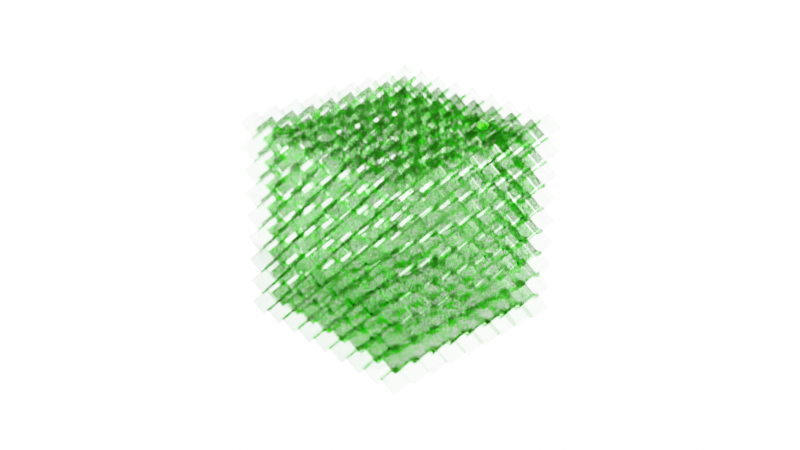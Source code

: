 # Source: blend.blend  (saved by Blender 3.5.10; exported with 4.5.12 LTS)
import bpy
from mathutils import Matrix  # noqa: F401  (used for matrix-valued properties, if any)

bpy.ops.wm.read_factory_settings(use_empty=True)
scene = bpy.context.scene
scene.name = 'Scene'

# ---- collections
col_collection = bpy.data.collections.new('Collection'); scene.collection.children.link(col_collection)

# ---- materials (node trees are filled in below, after node groups)
mat_material = bpy.data.materials.new('Material')
mat_material.alpha_threshold = 0.0
mat_material.roughness = 0.5
mat_material.line_color = (0.0, 0.0, 0.0, 1.0)

# ---- node groups
ng_geometry_nodes = bpy.data.node_groups.new('Geometry Nodes', 'GeometryNodeTree')
_s = ng_geometry_nodes.interface.new_socket(name='Geometry', in_out='OUTPUT', socket_type='NodeSocketGeometry')
_s = ng_geometry_nodes.interface.new_socket(name='Geometry', in_out='INPUT', socket_type='NodeSocketGeometry')
_s = ng_geometry_nodes.interface.new_socket(name='Probability', in_out='INPUT', socket_type='NodeSocketFloat')
_s.subtype = 'FACTOR'
_s.default_value = 1.0
_s.min_value = 0.0
_s.max_value = 1.0
_s = ng_geometry_nodes.interface.new_socket(name='Rotation', in_out='INPUT', socket_type='NodeSocketVector')
_s.subtype = 'EULER'
_s.default_value = (0.7889, 0.7819, 0.3543)
_s = ng_geometry_nodes.interface.new_socket(name='Scale', in_out='INPUT', socket_type='NodeSocketVector')
_s.subtype = 'XYZ'
_s.default_value = (1.0, 1.0, 1.0)
ng_geometry_nodes.is_modifier = True
_N = ng_geometry_nodes.nodes; _L = ng_geometry_nodes.links
n0 = _N.new('GeometryNodeSubdivideMesh'); n0.name = 'Subdivide Mesh'; n0.location = (-188, 44)
n0.inputs[1].default_value = 3
n1 = _N.new('GeometryNodePointsToVertices'); n1.name = 'Points to Vertices'; n1.location = (464, 48)
n2 = _N.new('GeometryNodeTransform'); n2.name = 'Transform Geometry'; n2.location = (9, 123)
n3 = _N.new('NodeGroupOutput'); n3.name = 'Group Output'; n3.location = (1374, 44)
n4 = _N.new('GeometryNodeMeshCube'); n4.name = 'Cube'; n4.location = (-1, -234)
n5 = _N.new('ShaderNodeValue'); n5.name = 'Value'; n5.location = (-337, -271)
n5.outputs[0].default_value = 0.2
n6 = _N.new('GeometryNodeSetMaterial'); n6.name = 'Set Material'; n6.location = (1047, 33)
n6.inputs[2].default_value = mat_material
n7 = _N.new('GeometryNodeMeshToPoints'); n7.name = 'Mesh to Points'; n7.location = (252, 57)
n8 = _N.new('FunctionNodeRandomValue'); n8.name = 'Random Value'; n8.location = (471, -125)
n8.data_type = 'BOOLEAN'
n9 = _N.new('NodeGroupInput'); n9.name = 'Group Input'; n9.location = (-484, 31)
n10 = _N.new('GeometryNodeInstanceOnPoints'); n10.name = 'Instance on Points'; n10.location = (714, 35)
_L.new(n9.outputs[0], n0.inputs[0])
_L.new(n1.outputs[0], n10.inputs[0])
_L.new(n2.outputs[0], n7.inputs[0])
_L.new(n7.outputs[0], n1.inputs[0])
_L.new(n5.outputs[0], n4.inputs[0])
_L.new(n0.outputs[0], n2.inputs[0])
_L.new(n10.outputs[0], n6.inputs[0])
_L.new(n6.outputs[0], n3.inputs[0])
_L.new(n4.outputs[0], n10.inputs[2])
_L.new(n8.outputs[3], n10.inputs[1])
_L.new(n9.outputs[1], n8.inputs[6])
_L.new(n9.outputs[2], n10.inputs[5])
_L.new(n9.outputs[3], n10.inputs[6])
n3.is_active_output = True

# ---- material node trees
mat_material.use_nodes = True; mat_material.node_tree.nodes.clear()
_N = mat_material.node_tree.nodes; _L = mat_material.node_tree.links
n0 = _N.new('ShaderNodeOutputMaterial'); n0.name = 'Material Output'; n0.location = (300, 300)
n1 = _N.new('ShaderNodeBsdfPrincipled'); n1.name = 'Principled BSDF'; n1.location = (-96, 296)
n1.distribution = 'GGX'
n1.subsurface_method = 'RANDOM_WALK_SKIN'
n1.inputs[0].default_value = (0.1015, 0.8, 0.01621, 1.0)
n1.inputs[1].default_value = 1.0
n1.inputs[2].default_value = 0.0
n1.inputs[3].default_value = 1.45
n1.inputs[4].default_value = 0.6818
n1.inputs[11].default_value = 1.666
n1.inputs[13].default_value = 0.7227
n1.inputs[27].default_value = (0.0, 0.0, 0.0, 1.0)
n1.inputs[28].default_value = 1.0
_L.new(n1.outputs[0], n0.inputs[0])
n0.is_active_output = True

# ---- world
world_world = bpy.data.worlds.new('World'); scene.world = world_world
world_world.use_nodes = True; world_world.node_tree.nodes.clear()
_N = world_world.node_tree.nodes; _L = world_world.node_tree.links
n0 = _N.new('ShaderNodeOutputWorld'); n0.name = 'World Output'; n0.location = (300, 300)
n1 = _N.new('ShaderNodeBackground'); n1.name = 'Background'; n1.location = (10, 300)
n1.inputs[0].default_value = (0.05088, 0.05088, 0.05088, 1.0)
_L.new(n1.outputs[0], n0.inputs[0])
n0.is_active_output = True
world_world.color = (0.05088, 0.05088, 0.05088)
world_world.use_sun_shadow = False
world_world.sun_shadow_jitter_overblur = 0.0

# ---- cameras
cam_camera = bpy.data.cameras.new('Camera')
cam_camera.clip_end = 100.0
cam_camera.ortho_scale = 7.314

# ---- lights
light_sun = bpy.data.lights.new('Sun', 'SUN')
light_sun.transmission_factor = 0.0
light_sun.energy = 150.0
light_sun_001 = bpy.data.lights.new('Sun.001', 'SUN')
light_sun_001.transmission_factor = 0.0
light_sun_001.energy = 200.0
light_sun_002 = bpy.data.lights.new('Sun.002', 'SUN')
light_sun_002.transmission_factor = 0.0
light_sun_002.energy = 200.0
light_sun_003 = bpy.data.lights.new('Sun.003', 'SUN')
light_sun_003.transmission_factor = 0.0
light_sun_003.energy = 200.0
light_sun_004 = bpy.data.lights.new('Sun.004', 'SUN')
light_sun_004.transmission_factor = 0.0
light_sun_004.energy = 200.0

# ---- meshes
me_cube = bpy.data.meshes.new('Cube')
me_cube.from_pydata([(1.0, 1.0, 1.0), (1.0, 1.0, -1.0), (1.0, -1.0, 1.0), (1.0, -1.0, -1.0), (-1.0, 1.0, 1.0), (-1.0, 1.0, -1.0), (-1.0, -1.0, 1.0), (-1.0, -1.0, -1.0)], [], [(0, 4, 6, 2), (3, 2, 6, 7), (7, 6, 4, 5), (5, 1, 3, 7), (1, 0, 2, 3), (5, 4, 0, 1)])
_uv = me_cube.uv_layers.new(name='UVMap')
_uv.uv.foreach_set('vector', [0.625, 0.5, 0.875, 0.5, 0.875, 0.75, 0.625, 0.75, 0.375, 0.75, 0.625, 0.75, 0.625, 1.0, 0.375, 1.0, 0.375, 0.0, 0.625, 0.0, 0.625, 0.25, 0.375, 0.25, 0.125, 0.5, 0.375, 0.5, 0.375, 0.75, 0.125, 0.75, 0.375, 0.5, 0.625, 0.5, 0.625, 0.75, 0.375, 0.75, 0.375, 0.25, 0.625, 0.25, 0.625, 0.5, 0.375, 0.5])
me_cube.materials.append(mat_material)
me_cube.use_mirror_vertex_groups = False
me_cube.update()
me_plane = bpy.data.meshes.new('Plane')
me_plane.from_pydata([(-1.0, -1.0, 0.0), (1.0, -1.0, 0.0), (-1.0, 1.0, 0.0), (1.0, 1.0, 0.0), (-1.0, -1.0, 1.495), (-1.0, 1.0, 1.495), (1.0, 1.0, 1.495)], [], [(0, 1, 3, 2), (2, 3, 6, 5), (0, 2, 5, 4)])
_uv = me_plane.uv_layers.new(name='UVMap')
_uv.uv.foreach_set('vector', [0.0, 0.0, 1.0, 0.0, 1.0, 1.0, 0.0, 1.0, 0.0, 1.0, 1.0, 1.0, 1.0, 1.0, 0.0, 1.0, 0.0, 0.0, 0.0, 1.0, 0.0, 1.0, 0.0, 0.0])
me_plane.update()

# ---- objects
ob_cube = bpy.data.objects.new('Cube', me_cube)
ob_camera = bpy.data.objects.new('Camera', cam_camera)
ob_sun = bpy.data.objects.new('Sun', light_sun)
ob_plane = bpy.data.objects.new('Plane', me_plane)
ob_sun_001 = bpy.data.objects.new('Sun.001', light_sun_001)
ob_sun_002 = bpy.data.objects.new('Sun.002', light_sun_002)
ob_sun_003 = bpy.data.objects.new('Sun.003', light_sun_003)
ob_sun_004 = bpy.data.objects.new('Sun.004', light_sun_004)

# ---- transforms, parenting, visibility, modifiers, constraints
ob_cube.location = (0.0, 0.0, 0.0)
ob_cube.lock_rotations_4d = False
ob_cube.empty_display_type = 'ARROWS'
ob_cube.lineart.crease_threshold = 0.0
_m = ob_cube.modifiers.new('GeometryNodes', 'NODES')
_m.node_group = ng_geometry_nodes
ob_camera.location = (7.359, -6.926, 4.958)
ob_camera.rotation_euler = (1.109, 0.0, 0.8149)
ob_camera.lock_rotations_4d = False
ob_camera.empty_display_type = 'ARROWS'
ob_camera.color = (0.0, 0.0, 0.0, 0.0)
ob_camera.display_type = 'WIRE'
ob_camera.lineart.crease_threshold = 0.0
ob_sun.location = (9.569, -9.55, 4.869)
ob_sun.rotation_euler = (4.096, 4.064, -1.879)
ob_sun.scale = (1.506, 1.506, 1.506)
ob_plane.location = (0.0, 0.0, -2.042)
ob_plane.scale = (8.862, 8.862, 8.862)
ob_sun_001.location = (25.36, 2.36, 21.72)
ob_sun_001.rotation_euler = (-0.02777, 0.9993, 0.05215)
ob_sun_001.scale = (1.506, 1.506, 1.506)
ob_sun_002.location = (-41.77, -0.8246, 17.25)
ob_sun_002.rotation_euler = (0.101, -0.8922, -0.1076)
ob_sun_002.scale = (1.506, 1.506, 1.506)
ob_sun_003.location = (0.1945, -22.24, 2.705)
ob_sun_003.rotation_euler = (1.577, -0.6058, -6.535)
ob_sun_003.scale = (1.488, 1.488, 1.488)
ob_sun_004.location = (-2.607, -10.61, 1.623)
ob_sun_004.rotation_euler = (1.175, -0.652, -5.086)
ob_sun_004.scale = (0.603, 0.603, 0.603)

# ---- collection membership
col_collection.objects.link(ob_cube)
col_collection.objects.link(ob_camera)
col_collection.objects.link(ob_sun)
col_collection.objects.link(ob_plane)
col_collection.objects.link(ob_sun_001)
col_collection.objects.link(ob_sun_002)
col_collection.objects.link(ob_sun_003)
col_collection.objects.link(ob_sun_004)

# ---- scene / render settings (as saved in the file)
scene.camera = ob_camera
scene.frame_start = 1; scene.frame_end = 250; scene.frame_set(5)
scene.render.engine = 'CYCLES'
scene.cycles.samples = 1024
scene.cycles.sampling_pattern = 'TABULATED_SOBOL'
scene.view_settings.view_transform = 'Filmic'
bpy.context.view_layer.update()
